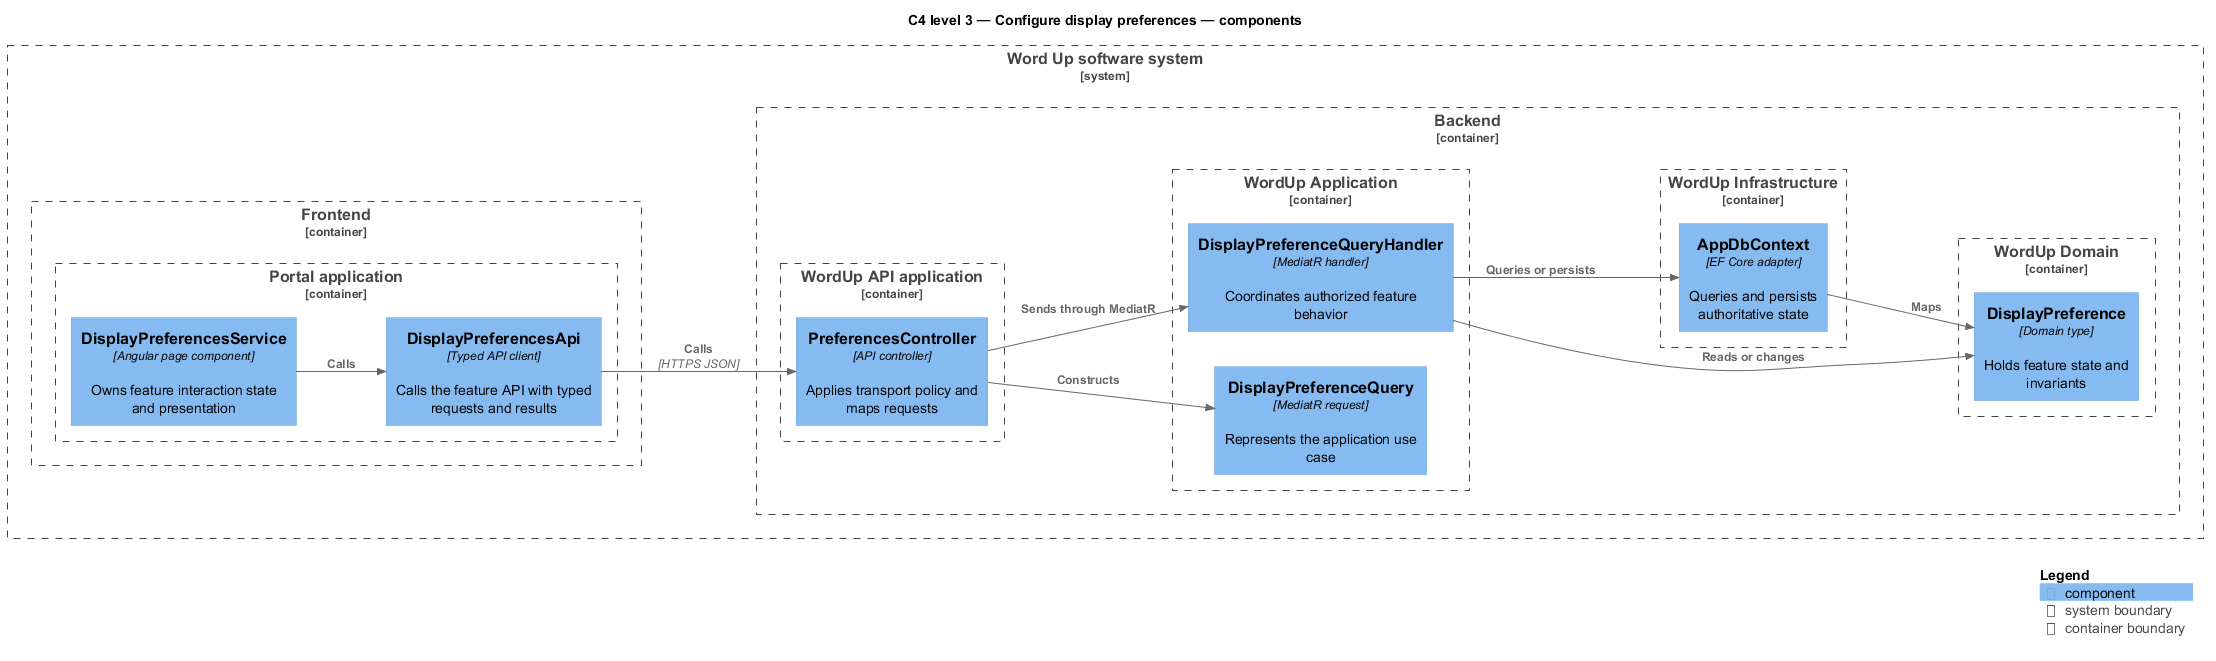

The diagram above was rendered by PlantUML. Its source (embedded in the PNG):
@startuml
!include <C4/C4_Component>
LAYOUT_LEFT_RIGHT()
title C4 level 3 — Configure display preferences — components
System_Boundary(wordup, "Word Up software system") {
  Container_Boundary(frontend, "Frontend") {
    Container_Boundary(frontend_app, "Portal application") {
      Component(page, "DisplayPreferencesService", "Angular page component", "Owns feature interaction state and presentation")
      Component(client, "DisplayPreferencesApi", "Typed API client", "Calls the feature API with typed requests and results")
    }
  }
  Container_Boundary(backend, "Backend") {
    Container_Boundary(api_app, "WordUp API application") {
      Component(controller, "PreferencesController", "API controller", "Applies transport policy and maps requests")
    }
    Container_Boundary(application, "WordUp Application") {
      Component(request, "DisplayPreferenceQuery", "MediatR request", "Represents the application use case")
      Component(handler, "DisplayPreferenceQueryHandler", "MediatR handler", "Coordinates authorized feature behavior")
    }
    Container_Boundary(domain, "WordUp Domain") {
      Component(entity, "DisplayPreference", "Domain type", "Holds feature state and invariants")
    }
    Container_Boundary(infrastructure, "WordUp Infrastructure") {
      Component(persistence, "AppDbContext", "EF Core adapter", "Queries and persists authoritative state")
    }
  }
}
Rel(page, client, "Calls")
Rel(client, controller, "Calls", "HTTPS JSON")
Rel(controller, request, "Constructs")
Rel(controller, handler, "Sends through MediatR")
Rel(handler, entity, "Reads or changes")
Rel(handler, persistence, "Queries or persists")
Rel(persistence, entity, "Maps")
SHOW_LEGEND()
@enduml